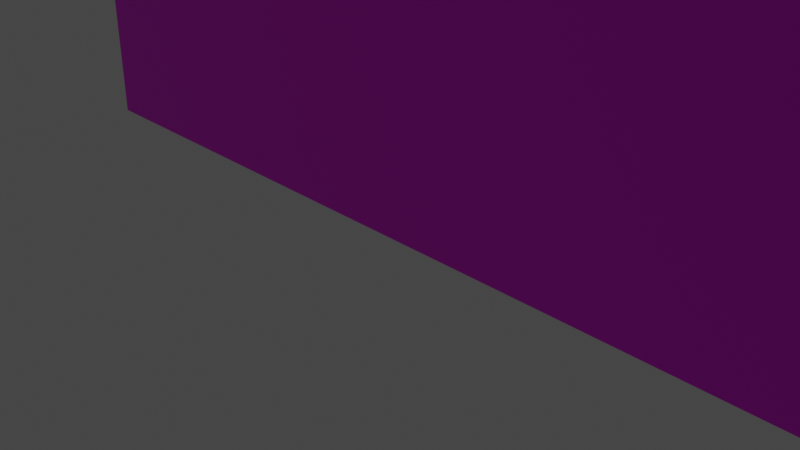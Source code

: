 # Source: Background.blend  (saved by Blender 2.93.21; exported with 4.5.12 LTS)
import bpy
from mathutils import Matrix  # noqa: F401  (used for matrix-valued properties, if any)

bpy.ops.wm.read_factory_settings(use_empty=True)
scene = bpy.context.scene
scene.name = 'Scene'

# ---- collections
col_collection = bpy.data.collections.new('Collection'); scene.collection.children.link(col_collection)

# ---- images (referenced by path relative to the original .blend; pixels are not part of the script)
import os
ASSET_DIR = os.environ.get("B2B_ASSET_DIR", "")  # directory of the original .blend (textures are referenced by path, not embedded)
HERE = os.path.dirname(os.path.abspath(__file__))  # packed textures are extracted next to this script under _unpacked/

def load_image(name, relpath, width, height, colorspace="sRGB"):
    """Load a texture the original file referenced (path relative to the .blend, or extracted next to this script)."""
    p = next((c for c in (os.path.join(HERE, relpath), os.path.join(ASSET_DIR, relpath)) if relpath and os.path.exists(c)), "")
    if p:
        img = bpy.data.images.load(p, check_existing=True)
        img.name = name
    else:  # same state as the original file: an image datablock whose file is absent (Cycles renders it pink)
        img = bpy.data.images.new(name, width, height)
        img.source = "FILE"
        img.filepath = "//" + (relpath or name)
    img.colorspace_settings.name = colorspace
    return img
img_cube_png = load_image('cube.png', 'cube.png', 1024, 1024, 'sRGB')

# ---- materials (node trees are filled in below, after node groups)
mat_material_001 = bpy.data.materials.new('Material.001')
mat_material_001.use_transparent_shadow = False

# ---- material node trees
mat_material_001.use_nodes = True; mat_material_001.node_tree.nodes.clear()
_N = mat_material_001.node_tree.nodes; _L = mat_material_001.node_tree.links
n0 = _N.new('ShaderNodeBsdfPrincipled'); n0.name = 'Principled BSDF'; n0.location = (10, 300)
n0.distribution = 'GGX'
n0.subsurface_method = 'BURLEY'
n0.inputs[3].default_value = 1.45
n0.inputs[27].default_value = (0.0, 0.0, 0.0, 1.0)
n0.inputs[28].default_value = 1.0
n1 = _N.new('ShaderNodeOutputMaterial'); n1.name = 'Material Output'; n1.location = (300, 300)
n2 = _N.new('ShaderNodeTexImage'); n2.name = 'Image Texture'; n2.location = (-280, 280)
n2.image = img_cube_png
_L.new(n0.outputs[0], n1.inputs[0])
_L.new(n2.outputs[0], n0.inputs[0])
n1.is_active_output = True

# ---- world
world_world = bpy.data.worlds.new('World'); scene.world = world_world
world_world.use_nodes = True; world_world.node_tree.nodes.clear()
_N = world_world.node_tree.nodes; _L = world_world.node_tree.links
n0 = _N.new('ShaderNodeOutputWorld'); n0.name = 'World Output'; n0.location = (300, 300)
n1 = _N.new('ShaderNodeBackground'); n1.name = 'Background'; n1.location = (10, 300)
n1.inputs[0].default_value = (0.05088, 0.05088, 0.05088, 1.0)
_L.new(n1.outputs[0], n0.inputs[0])
n0.is_active_output = True
world_world.color = (0.05088, 0.05088, 0.05088)
world_world.use_sun_shadow = False
world_world.sun_shadow_jitter_overblur = 0.0

# ---- cameras
cam_camera = bpy.data.cameras.new('Camera')
cam_camera.clip_end = 100.0
cam_camera.ortho_scale = 7.314

# ---- lights
light_light = bpy.data.lights.new('Light', 'POINT')
light_light.transmission_factor = 0.0
light_light.energy = 1000.0
light_light.shadow_soft_size = 0.1
light_light.shadow_maximum_resolution = 0.006
light_light.use_absolute_resolution = True

# ---- meshes
me_cube_001 = bpy.data.meshes.new('Cube.001')
me_cube_001.from_pydata([(-6.122, -0.3223, -3.983), (-6.122, -0.3223, 3.983), (-6.122, 0.3223, -3.983), (-6.122, 0.3223, 3.983), (6.122, -0.3223, -3.983), (6.122, -0.3223, 3.983), (6.122, 0.3223, -3.983), (6.122, 0.3223, 3.983)], [], [(0, 1, 3, 2), (2, 3, 7, 6), (6, 7, 5, 4), (4, 5, 1, 0), (2, 6, 4, 0), (7, 3, 1, 5)])
_uv = me_cube_001.uv_layers.new(name='UVMap')
_uv.uv.foreach_set('vector', [0.375, 0.0, 0.625, 0.0, 0.625, 0.25, 0.375, 0.25, 0.375, 0.25, 0.625, 0.25, 0.625, 0.5, 0.375, 0.5, 0.375, 0.5, 0.625, 0.5, 0.625, 0.75, 0.375, 0.75, 0.375, 0.75, 0.625, 0.75, 0.625, 1.0, 0.375, 1.0, 0.125, 0.5, 0.375, 0.5, 0.375, 0.75, 0.125, 0.75, 0.625, 0.5, 0.875, 0.5, 0.875, 0.75, 0.625, 0.75])
me_cube_001.materials.append(mat_material_001)
me_cube_001.use_remesh_fix_poles = True
me_cube_001.use_remesh_preserve_attributes = False
me_cube_001.update()

# ---- objects
ob_light = bpy.data.objects.new('Light', light_light)
ob_camera = bpy.data.objects.new('Camera', cam_camera)
ob_cube = bpy.data.objects.new('Cube', me_cube_001)

# ---- transforms, parenting, visibility, modifiers, constraints
ob_light.location = (4.076, 1.005, 5.904)
ob_light.rotation_euler = (0.6503, 0.05522, 1.866)
ob_light.lock_rotations_4d = False
ob_light.empty_display_type = 'ARROWS'
ob_light.color = (0.0, 0.0, 0.0, 0.0)
ob_light.lineart.crease_threshold = 0.0
ob_camera.location = (7.359, -6.926, 4.958)
ob_camera.rotation_euler = (1.109, 0.0, 0.8149)
ob_camera.lock_rotations_4d = False
ob_camera.empty_display_type = 'ARROWS'
ob_camera.color = (0.0, 0.0, 0.0, 0.0)
ob_camera.display_type = 'WIRE'
ob_camera.lineart.crease_threshold = 0.0
ob_cube.location = (1.495, -0.03645, 3.983)

# ---- collection membership
col_collection.objects.link(ob_light)
col_collection.objects.link(ob_camera)
col_collection.objects.link(ob_cube)

# ---- scene / render settings (as saved in the file)
scene.camera = ob_camera
scene.frame_start = 1; scene.frame_end = 250; scene.frame_set(1)
scene.render.engine = 'BLENDER_EEVEE_NEXT'
scene.cycles.use_denoising = False
scene.cycles.samples = 128
scene.cycles.sampling_pattern = 'TABULATED_SOBOL'
scene.cycles.use_adaptive_sampling = False
scene.cycles.use_light_tree = False
scene.view_settings.view_transform = 'Filmic'
bpy.context.view_layer.update()
